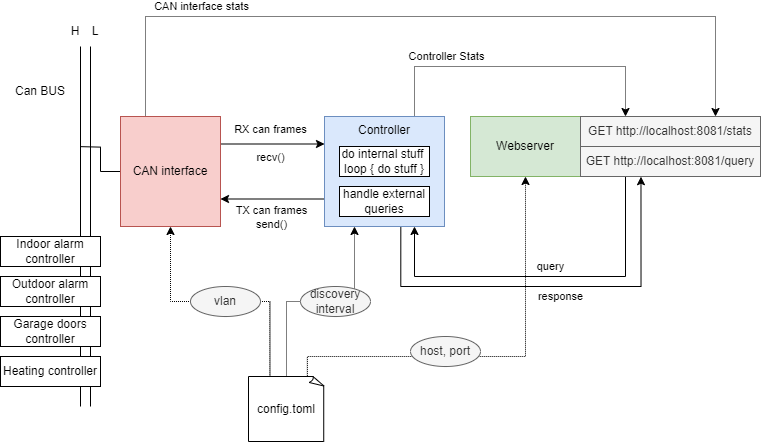

The diagram above was exported from draw.io. Its source (the exported page's mxGraphModel, read from the mxfile embedded in the PNG):
<mxGraphModel dx="493" dy="292" grid="1" gridSize="10" guides="1" tooltips="1" connect="1" arrows="1" fold="1" page="1" pageScale="1" pageWidth="827" pageHeight="1169" math="0" shadow="0">
  <root>
    <mxCell id="0" />
    <mxCell id="1" parent="0" />
    <mxCell id="rLd6UPHDUrRSSIwZrDRv-8" style="edgeStyle=orthogonalEdgeStyle;rounded=0;orthogonalLoop=1;jettySize=auto;html=1;exitX=0;exitY=0.5;exitDx=0;exitDy=0;endArrow=none;endFill=0;" parent="1" source="rLd6UPHDUrRSSIwZrDRv-1" edge="1">
      <mxGeometry relative="1" as="geometry">
        <mxPoint x="110" y="180.1428571428571" as="targetPoint" />
      </mxGeometry>
    </mxCell>
    <mxCell id="rLd6UPHDUrRSSIwZrDRv-20" style="edgeStyle=orthogonalEdgeStyle;rounded=0;orthogonalLoop=1;jettySize=auto;html=1;exitX=0.25;exitY=0;exitDx=0;exitDy=0;entryX=0.75;entryY=0;entryDx=0;entryDy=0;startArrow=none;startFill=0;endArrow=classic;endFill=1;dashed=1;dashPattern=1 1;" parent="1" source="rLd6UPHDUrRSSIwZrDRv-1" target="rLd6UPHDUrRSSIwZrDRv-18" edge="1">
      <mxGeometry relative="1" as="geometry">
        <Array as="points">
          <mxPoint x="180" y="50" />
          <mxPoint x="720" y="50" />
        </Array>
      </mxGeometry>
    </mxCell>
    <mxCell id="rLd6UPHDUrRSSIwZrDRv-21" value="CAN interface stats" style="edgeLabel;html=1;align=center;verticalAlign=middle;resizable=0;points=[];" parent="rLd6UPHDUrRSSIwZrDRv-20" vertex="1" connectable="0">
      <mxGeometry x="-0.1114" y="2" relative="1" as="geometry">
        <mxPoint x="-186" y="-8" as="offset" />
      </mxGeometry>
    </mxCell>
    <mxCell id="rLd6UPHDUrRSSIwZrDRv-28" value="RX can frames" style="edgeStyle=orthogonalEdgeStyle;rounded=0;orthogonalLoop=1;jettySize=auto;html=1;exitX=1;exitY=0.25;exitDx=0;exitDy=0;entryX=0;entryY=0.25;entryDx=0;entryDy=0;startArrow=none;startFill=0;endArrow=classic;endFill=1;" parent="1" source="rLd6UPHDUrRSSIwZrDRv-1" target="rLd6UPHDUrRSSIwZrDRv-9" edge="1">
      <mxGeometry x="-0.0476" y="15" relative="1" as="geometry">
        <mxPoint as="offset" />
      </mxGeometry>
    </mxCell>
    <mxCell id="iq1lyZJv7k1MR9Azjdax-1" value="recv()" style="edgeLabel;html=1;align=center;verticalAlign=middle;resizable=0;points=[];" parent="rLd6UPHDUrRSSIwZrDRv-28" vertex="1" connectable="0">
      <mxGeometry x="-0.321" y="-2" relative="1" as="geometry">
        <mxPoint x="15" y="11" as="offset" />
      </mxGeometry>
    </mxCell>
    <mxCell id="rLd6UPHDUrRSSIwZrDRv-1" value="CAN interface" style="rounded=0;whiteSpace=wrap;html=1;fillColor=#f8cecc;strokeColor=#b85450;" parent="1" vertex="1">
      <mxGeometry x="150" y="150" width="100" height="110" as="geometry" />
    </mxCell>
    <mxCell id="rLd6UPHDUrRSSIwZrDRv-2" value="" style="endArrow=none;html=1;rounded=0;endFill=0;" parent="1" edge="1">
      <mxGeometry width="50" height="50" relative="1" as="geometry">
        <mxPoint x="120" y="440" as="sourcePoint" />
        <mxPoint x="120" y="80" as="targetPoint" />
      </mxGeometry>
    </mxCell>
    <mxCell id="rLd6UPHDUrRSSIwZrDRv-3" value="" style="endArrow=none;html=1;rounded=0;endFill=0;" parent="1" edge="1">
      <mxGeometry width="50" height="50" relative="1" as="geometry">
        <mxPoint x="110" y="440" as="sourcePoint" />
        <mxPoint x="110" y="80" as="targetPoint" />
      </mxGeometry>
    </mxCell>
    <mxCell id="rLd6UPHDUrRSSIwZrDRv-4" value="Can BUS" style="text;html=1;strokeColor=none;fillColor=none;align=center;verticalAlign=middle;whiteSpace=wrap;rounded=0;" parent="1" vertex="1">
      <mxGeometry x="40" y="110" width="60" height="30" as="geometry" />
    </mxCell>
    <mxCell id="rLd6UPHDUrRSSIwZrDRv-5" value="H" style="text;html=1;strokeColor=none;fillColor=none;align=center;verticalAlign=middle;whiteSpace=wrap;rounded=0;" parent="1" vertex="1">
      <mxGeometry x="90" y="50" width="30" height="30" as="geometry" />
    </mxCell>
    <mxCell id="rLd6UPHDUrRSSIwZrDRv-6" value="L" style="text;html=1;strokeColor=none;fillColor=none;align=center;verticalAlign=middle;whiteSpace=wrap;rounded=0;" parent="1" vertex="1">
      <mxGeometry x="110" y="50" width="30" height="30" as="geometry" />
    </mxCell>
    <mxCell id="rLd6UPHDUrRSSIwZrDRv-22" style="edgeStyle=orthogonalEdgeStyle;rounded=0;orthogonalLoop=1;jettySize=auto;html=1;exitX=0.75;exitY=0;exitDx=0;exitDy=0;entryX=0.25;entryY=0;entryDx=0;entryDy=0;startArrow=none;startFill=0;endArrow=classic;endFill=1;dashed=1;dashPattern=1 1;" parent="1" source="rLd6UPHDUrRSSIwZrDRv-9" target="rLd6UPHDUrRSSIwZrDRv-18" edge="1">
      <mxGeometry x="0.0323" y="30" relative="1" as="geometry">
        <Array as="points">
          <mxPoint x="444" y="100" />
          <mxPoint x="655" y="100" />
        </Array>
        <mxPoint as="offset" />
      </mxGeometry>
    </mxCell>
    <mxCell id="rLd6UPHDUrRSSIwZrDRv-23" value="Controller Stats" style="edgeLabel;html=1;align=center;verticalAlign=middle;resizable=0;points=[];" parent="rLd6UPHDUrRSSIwZrDRv-22" vertex="1" connectable="0">
      <mxGeometry x="-0.0131" y="1" relative="1" as="geometry">
        <mxPoint x="-72" y="-9" as="offset" />
      </mxGeometry>
    </mxCell>
    <mxCell id="rLd6UPHDUrRSSIwZrDRv-29" style="edgeStyle=orthogonalEdgeStyle;rounded=0;orthogonalLoop=1;jettySize=auto;html=1;exitX=0;exitY=0.75;exitDx=0;exitDy=0;entryX=1;entryY=0.75;entryDx=0;entryDy=0;startArrow=none;startFill=0;endArrow=classic;endFill=1;" parent="1" source="rLd6UPHDUrRSSIwZrDRv-9" target="rLd6UPHDUrRSSIwZrDRv-1" edge="1">
      <mxGeometry relative="1" as="geometry" />
    </mxCell>
    <mxCell id="rLd6UPHDUrRSSIwZrDRv-30" value="TX can frames&lt;br&gt;send()" style="edgeLabel;html=1;align=center;verticalAlign=middle;resizable=0;points=[];" parent="rLd6UPHDUrRSSIwZrDRv-29" vertex="1" connectable="0">
      <mxGeometry x="0.2637" y="-1" relative="1" as="geometry">
        <mxPoint x="12" y="19" as="offset" />
      </mxGeometry>
    </mxCell>
    <mxCell id="rLd6UPHDUrRSSIwZrDRv-9" value="Controller" style="rounded=0;whiteSpace=wrap;html=1;fillColor=#dae8fc;strokeColor=#6c8ebf;verticalAlign=top;" parent="1" vertex="1">
      <mxGeometry x="354" y="150" width="120" height="110" as="geometry" />
    </mxCell>
    <mxCell id="rLd6UPHDUrRSSIwZrDRv-10" value="Webserver" style="rounded=0;whiteSpace=wrap;html=1;fillColor=#d5e8d4;strokeColor=#82b366;" parent="1" vertex="1">
      <mxGeometry x="500" y="150" width="110" height="60" as="geometry" />
    </mxCell>
    <mxCell id="rLd6UPHDUrRSSIwZrDRv-18" value="GET http://localhost:8081/stats" style="rounded=0;whiteSpace=wrap;html=1;fillColor=#f5f5f5;strokeColor=#666666;fontColor=#333333;" parent="1" vertex="1">
      <mxGeometry x="610" y="150" width="180" height="30" as="geometry" />
    </mxCell>
    <mxCell id="rLd6UPHDUrRSSIwZrDRv-24" style="edgeStyle=orthogonalEdgeStyle;rounded=0;orthogonalLoop=1;jettySize=auto;html=1;exitX=0.25;exitY=1;exitDx=0;exitDy=0;entryX=0.75;entryY=1;entryDx=0;entryDy=0;startArrow=none;startFill=0;endArrow=classic;endFill=1;" parent="1" source="rLd6UPHDUrRSSIwZrDRv-19" target="rLd6UPHDUrRSSIwZrDRv-9" edge="1">
      <mxGeometry relative="1" as="geometry">
        <Array as="points">
          <mxPoint x="655" y="310" />
          <mxPoint x="444" y="310" />
        </Array>
      </mxGeometry>
    </mxCell>
    <mxCell id="rLd6UPHDUrRSSIwZrDRv-25" value="query" style="edgeLabel;html=1;align=center;verticalAlign=middle;resizable=0;points=[];" parent="rLd6UPHDUrRSSIwZrDRv-24" vertex="1" connectable="0">
      <mxGeometry x="0.115" relative="1" as="geometry">
        <mxPoint x="26" y="-10" as="offset" />
      </mxGeometry>
    </mxCell>
    <mxCell id="rLd6UPHDUrRSSIwZrDRv-19" value="GET http://localhost:8081/query" style="rounded=0;whiteSpace=wrap;html=1;fillColor=#f5f5f5;strokeColor=#666666;fontColor=#333333;" parent="1" vertex="1">
      <mxGeometry x="610" y="180" width="180" height="30" as="geometry" />
    </mxCell>
    <mxCell id="rLd6UPHDUrRSSIwZrDRv-31" style="edgeStyle=orthogonalEdgeStyle;rounded=0;orthogonalLoop=1;jettySize=auto;html=1;exitX=0.336;exitY=1.006;exitDx=0;exitDy=0;entryX=0.636;entryY=1.006;entryDx=0;entryDy=0;startArrow=classic;startFill=1;endArrow=none;endFill=0;entryPerimeter=0;exitPerimeter=0;" parent="1" source="rLd6UPHDUrRSSIwZrDRv-19" target="rLd6UPHDUrRSSIwZrDRv-9" edge="1">
      <mxGeometry relative="1" as="geometry">
        <mxPoint x="636" y="220" as="sourcePoint" />
        <mxPoint x="429.9999999999998" y="220" as="targetPoint" />
        <Array as="points">
          <mxPoint x="670" y="320" />
          <mxPoint x="430" y="320" />
        </Array>
      </mxGeometry>
    </mxCell>
    <mxCell id="rLd6UPHDUrRSSIwZrDRv-32" value="response" style="edgeLabel;html=1;align=center;verticalAlign=middle;resizable=0;points=[];" parent="rLd6UPHDUrRSSIwZrDRv-31" vertex="1" connectable="0">
      <mxGeometry x="0.115" relative="1" as="geometry">
        <mxPoint x="38" y="10" as="offset" />
      </mxGeometry>
    </mxCell>
    <mxCell id="rLd6UPHDUrRSSIwZrDRv-33" value="do internal stuff&amp;nbsp;&lt;br&gt;loop { do stuff }" style="rounded=0;whiteSpace=wrap;html=1;" parent="1" vertex="1">
      <mxGeometry x="369" y="180" width="90" height="30" as="geometry" />
    </mxCell>
    <mxCell id="rLd6UPHDUrRSSIwZrDRv-35" value="handle external queries" style="rounded=0;whiteSpace=wrap;html=1;" parent="1" vertex="1">
      <mxGeometry x="369" y="220" width="90" height="30" as="geometry" />
    </mxCell>
    <mxCell id="Q4aDA_oUJbhAIbAuWuqo-2" style="edgeStyle=orthogonalEdgeStyle;rounded=0;orthogonalLoop=1;jettySize=auto;html=1;exitX=0.282;exitY=0.002;exitDx=0;exitDy=0;entryX=0.5;entryY=1;entryDx=0;entryDy=0;dashed=1;dashPattern=1 1;exitPerimeter=0;" edge="1" parent="1" source="Q4aDA_oUJbhAIbAuWuqo-8" target="rLd6UPHDUrRSSIwZrDRv-1">
      <mxGeometry relative="1" as="geometry">
        <mxPoint x="200" y="380" as="sourcePoint" />
      </mxGeometry>
    </mxCell>
    <mxCell id="Q4aDA_oUJbhAIbAuWuqo-4" style="edgeStyle=orthogonalEdgeStyle;rounded=0;orthogonalLoop=1;jettySize=auto;html=1;exitX=0.5;exitY=0;exitDx=0;exitDy=0;entryX=0.25;entryY=1;entryDx=0;entryDy=0;dashed=1;dashPattern=1 1;exitPerimeter=0;" edge="1" parent="1" source="Q4aDA_oUJbhAIbAuWuqo-8" target="rLd6UPHDUrRSSIwZrDRv-9">
      <mxGeometry relative="1" as="geometry">
        <mxPoint x="379" y="380" as="sourcePoint" />
      </mxGeometry>
    </mxCell>
    <mxCell id="Q4aDA_oUJbhAIbAuWuqo-6" style="edgeStyle=orthogonalEdgeStyle;rounded=0;orthogonalLoop=1;jettySize=auto;html=1;entryX=0.5;entryY=1;entryDx=0;entryDy=0;dashed=1;dashPattern=1 1;exitX=0.775;exitY=-0.005;exitDx=0;exitDy=0;exitPerimeter=0;" edge="1" parent="1" source="Q4aDA_oUJbhAIbAuWuqo-8" target="rLd6UPHDUrRSSIwZrDRv-10">
      <mxGeometry relative="1" as="geometry">
        <mxPoint x="555" y="380" as="sourcePoint" />
        <Array as="points">
          <mxPoint x="337" y="390" />
          <mxPoint x="555" y="390" />
        </Array>
      </mxGeometry>
    </mxCell>
    <mxCell id="Q4aDA_oUJbhAIbAuWuqo-8" value="config.toml" style="whiteSpace=wrap;html=1;shape=mxgraph.basic.document" vertex="1" parent="1">
      <mxGeometry x="278" y="410" width="76" height="65" as="geometry" />
    </mxCell>
    <mxCell id="Q4aDA_oUJbhAIbAuWuqo-9" value="vlan" style="ellipse;whiteSpace=wrap;html=1;fillColor=#f5f5f5;fontColor=#333333;strokeColor=#666666;" vertex="1" parent="1">
      <mxGeometry x="220" y="320" width="70" height="30" as="geometry" />
    </mxCell>
    <mxCell id="Q4aDA_oUJbhAIbAuWuqo-10" value="discovery interval" style="ellipse;whiteSpace=wrap;html=1;fillColor=#f5f5f5;fontColor=#333333;strokeColor=#666666;" vertex="1" parent="1">
      <mxGeometry x="330" y="320" width="70" height="30" as="geometry" />
    </mxCell>
    <mxCell id="Q4aDA_oUJbhAIbAuWuqo-13" value="host, port" style="ellipse;whiteSpace=wrap;html=1;fillColor=#f5f5f5;fontColor=#333333;strokeColor=#666666;" vertex="1" parent="1">
      <mxGeometry x="440" y="370" width="70" height="30" as="geometry" />
    </mxCell>
    <mxCell id="Q4aDA_oUJbhAIbAuWuqo-16" value="Indoor alarm controller" style="rounded=0;whiteSpace=wrap;html=1;" vertex="1" parent="1">
      <mxGeometry x="30" y="270" width="100" height="30" as="geometry" />
    </mxCell>
    <mxCell id="Q4aDA_oUJbhAIbAuWuqo-17" value="Outdoor alarm controller" style="rounded=0;whiteSpace=wrap;html=1;" vertex="1" parent="1">
      <mxGeometry x="30" y="310" width="100" height="30" as="geometry" />
    </mxCell>
    <mxCell id="Q4aDA_oUJbhAIbAuWuqo-18" value="Garage doors controller" style="rounded=0;whiteSpace=wrap;html=1;" vertex="1" parent="1">
      <mxGeometry x="30" y="350" width="100" height="30" as="geometry" />
    </mxCell>
    <mxCell id="Q4aDA_oUJbhAIbAuWuqo-19" value="Heating controller" style="rounded=0;whiteSpace=wrap;html=1;" vertex="1" parent="1">
      <mxGeometry x="30" y="390" width="100" height="30" as="geometry" />
    </mxCell>
  </root>
</mxGraphModel>